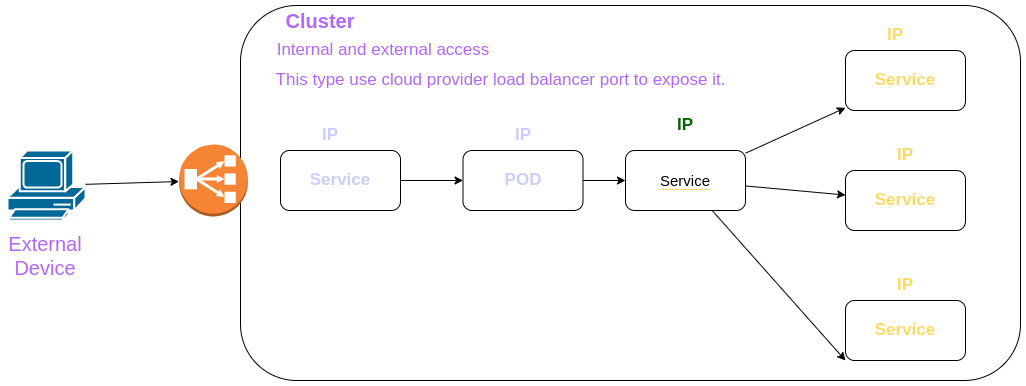

The diagram above was exported from draw.io. Its source (the exported page's mxGraphModel, read from the mxfile embedded in the PNG):
<mxGraphModel dx="1939" dy="747" grid="1" gridSize="10" guides="1" tooltips="1" connect="1" arrows="1" fold="1" page="1" pageScale="1" pageWidth="827" pageHeight="1169" math="0" shadow="0">
  <root>
    <mxCell id="0" />
    <mxCell id="1" parent="0" />
    <mxCell id="2" value="" style="rounded=1;whiteSpace=wrap;html=1;labelBackgroundColor=#FFFFFF;strokeColor=default;fontSize=17;fontColor=#CCCCFF;fillColor=default;gradientColor=none;" vertex="1" parent="1">
      <mxGeometry x="-75" y="2100" width="780" height="375" as="geometry" />
    </mxCell>
    <mxCell id="3" style="edgeStyle=none;rounded=0;orthogonalLoop=1;jettySize=auto;html=1;entryX=0;entryY=0.5;entryDx=0;entryDy=0;fontSize=17;fontColor=#CCCCFF;" edge="1" source="4" target="8" parent="1">
      <mxGeometry relative="1" as="geometry" />
    </mxCell>
    <mxCell id="4" value="POD" style="rounded=1;whiteSpace=wrap;html=1;labelBackgroundColor=#FFFFFF;strokeColor=default;fontSize=17;fontColor=#CCCCFF;fillColor=default;gradientColor=none;fontStyle=1" vertex="1" parent="1">
      <mxGeometry x="147.5" y="2245" width="120" height="60" as="geometry" />
    </mxCell>
    <mxCell id="5" style="rounded=0;orthogonalLoop=1;jettySize=auto;html=1;fontSize=15;fontColor=#FFFFFF;" edge="1" source="8" target="9" parent="1">
      <mxGeometry relative="1" as="geometry" />
    </mxCell>
    <mxCell id="6" style="rounded=0;orthogonalLoop=1;jettySize=auto;html=1;fontSize=15;fontColor=#FFFFFF;" edge="1" source="8" target="10" parent="1">
      <mxGeometry relative="1" as="geometry" />
    </mxCell>
    <mxCell id="7" style="rounded=0;orthogonalLoop=1;jettySize=auto;html=1;entryX=0;entryY=1;entryDx=0;entryDy=0;fontSize=15;fontColor=#FFFFFF;" edge="1" source="8" target="11" parent="1">
      <mxGeometry relative="1" as="geometry" />
    </mxCell>
    <mxCell id="8" value="&lt;span style=&quot;background-color: rgb(255, 255, 255);&quot;&gt;&lt;font color=&quot;#000000&quot;&gt;Service&lt;/font&gt;&lt;/span&gt;" style="rounded=1;whiteSpace=wrap;html=1;labelBackgroundColor=#FFD966;strokeColor=default;fontSize=15;fontColor=#FFFFFF;fillColor=default;gradientColor=none;" vertex="1" parent="1">
      <mxGeometry x="310" y="2245" width="120" height="60" as="geometry" />
    </mxCell>
    <mxCell id="9" value="Service" style="rounded=1;whiteSpace=wrap;html=1;labelBackgroundColor=#FFFFFF;strokeColor=default;fontSize=17;fontColor=#FFD966;fillColor=default;gradientColor=none;fontStyle=1" vertex="1" parent="1">
      <mxGeometry x="530" y="2145" width="120" height="60" as="geometry" />
    </mxCell>
    <mxCell id="10" value="Service" style="rounded=1;whiteSpace=wrap;html=1;labelBackgroundColor=#FFFFFF;strokeColor=default;fontSize=17;fontColor=#FFD966;fillColor=default;gradientColor=none;fontStyle=1" vertex="1" parent="1">
      <mxGeometry x="530" y="2265" width="120" height="60" as="geometry" />
    </mxCell>
    <mxCell id="11" value="Service" style="rounded=1;whiteSpace=wrap;html=1;labelBackgroundColor=#FFFFFF;strokeColor=default;fontSize=17;fontColor=#FFD966;fillColor=default;gradientColor=none;fontStyle=1" vertex="1" parent="1">
      <mxGeometry x="530" y="2395" width="120" height="60" as="geometry" />
    </mxCell>
    <mxCell id="12" value="IP" style="text;html=1;strokeColor=none;fillColor=none;align=center;verticalAlign=middle;whiteSpace=wrap;rounded=0;labelBackgroundColor=#FFFFFF;fontSize=17;fontColor=#006600;fontStyle=1" vertex="1" parent="1">
      <mxGeometry x="340" y="2205" width="60" height="30" as="geometry" />
    </mxCell>
    <mxCell id="13" value="IP" style="text;html=1;strokeColor=none;fillColor=none;align=center;verticalAlign=middle;whiteSpace=wrap;rounded=0;labelBackgroundColor=#FFFFFF;fontSize=17;fontColor=#CCCCFF;fontStyle=1" vertex="1" parent="1">
      <mxGeometry x="177.5" y="2215" width="60" height="30" as="geometry" />
    </mxCell>
    <mxCell id="14" value="IP" style="text;html=1;strokeColor=none;fillColor=none;align=center;verticalAlign=middle;whiteSpace=wrap;rounded=0;labelBackgroundColor=#FFFFFF;fontSize=17;fontColor=#FFD966;fontStyle=1" vertex="1" parent="1">
      <mxGeometry x="550" y="2115" width="60" height="30" as="geometry" />
    </mxCell>
    <mxCell id="15" value="IP" style="text;html=1;strokeColor=none;fillColor=none;align=center;verticalAlign=middle;whiteSpace=wrap;rounded=0;labelBackgroundColor=#FFFFFF;fontSize=17;fontColor=#FFD966;fontStyle=1" vertex="1" parent="1">
      <mxGeometry x="560" y="2235" width="60" height="30" as="geometry" />
    </mxCell>
    <mxCell id="16" value="IP" style="text;html=1;strokeColor=none;fillColor=none;align=center;verticalAlign=middle;whiteSpace=wrap;rounded=0;labelBackgroundColor=#FFFFFF;fontSize=17;fontColor=#FFD966;fontStyle=1" vertex="1" parent="1">
      <mxGeometry x="560" y="2365" width="60" height="30" as="geometry" />
    </mxCell>
    <mxCell id="17" style="edgeStyle=none;rounded=0;orthogonalLoop=1;jettySize=auto;html=1;fontSize=17;fontColor=#CCCCFF;" edge="1" source="18" target="4" parent="1">
      <mxGeometry relative="1" as="geometry" />
    </mxCell>
    <mxCell id="18" value="Service" style="rounded=1;whiteSpace=wrap;html=1;labelBackgroundColor=#FFFFFF;strokeColor=default;fontSize=17;fontColor=#CCCCFF;fillColor=default;gradientColor=none;fontStyle=1" vertex="1" parent="1">
      <mxGeometry x="-35" y="2245" width="120" height="60" as="geometry" />
    </mxCell>
    <mxCell id="19" value="IP" style="text;html=1;strokeColor=none;fillColor=none;align=center;verticalAlign=middle;whiteSpace=wrap;rounded=0;labelBackgroundColor=#FFFFFF;fontSize=17;fontColor=#CCCCFF;fontStyle=1" vertex="1" parent="1">
      <mxGeometry x="-15" y="2215" width="60" height="30" as="geometry" />
    </mxCell>
    <mxCell id="20" style="edgeStyle=none;rounded=0;orthogonalLoop=1;jettySize=auto;html=1;fontSize=17;fontColor=#CCCCFF;" edge="1" source="21" target="26" parent="1">
      <mxGeometry relative="1" as="geometry" />
    </mxCell>
    <mxCell id="21" value="" style="shape=mxgraph.cisco.computers_and_peripherals.pc;html=1;pointerEvents=1;dashed=0;fillColor=#036897;strokeColor=#ffffff;strokeWidth=2;verticalLabelPosition=bottom;verticalAlign=top;align=center;outlineConnect=0;labelBackgroundColor=#FFFFFF;fontSize=17;fontColor=#CCCCFF;" vertex="1" parent="1">
      <mxGeometry x="-308" y="2245" width="78" height="70" as="geometry" />
    </mxCell>
    <mxCell id="22" value="Cluster" style="text;html=1;strokeColor=none;fillColor=none;align=center;verticalAlign=middle;whiteSpace=wrap;rounded=0;labelBackgroundColor=#FFFFFF;fontSize=20;fontColor=#B266FF;fontStyle=1" vertex="1" parent="1">
      <mxGeometry x="-25" y="2100" width="60" height="30" as="geometry" />
    </mxCell>
    <mxCell id="23" value="External Device" style="text;html=1;strokeColor=none;fillColor=none;align=center;verticalAlign=middle;whiteSpace=wrap;rounded=0;labelBackgroundColor=#FFFFFF;fontSize=20;fontColor=#B266FF;" vertex="1" parent="1">
      <mxGeometry x="-310" y="2325" width="80" height="50" as="geometry" />
    </mxCell>
    <mxCell id="24" value="Internal and external access" style="text;html=1;strokeColor=none;fillColor=none;align=center;verticalAlign=middle;whiteSpace=wrap;rounded=0;labelBackgroundColor=#FFFFFF;fontSize=17;fontColor=#B266FF;" vertex="1" parent="1">
      <mxGeometry x="-47.5" y="2130" width="230" height="30" as="geometry" />
    </mxCell>
    <mxCell id="25" value="This type use cloud provider load balancer port to expose it." style="text;html=1;strokeColor=none;fillColor=none;align=center;verticalAlign=middle;whiteSpace=wrap;rounded=0;labelBackgroundColor=#FFFFFF;fontSize=17;fontColor=#B266FF;" vertex="1" parent="1">
      <mxGeometry x="-67.5" y="2160" width="505" height="30" as="geometry" />
    </mxCell>
    <mxCell id="26" value="" style="outlineConnect=0;dashed=0;verticalLabelPosition=bottom;verticalAlign=top;align=center;html=1;shape=mxgraph.aws3.classic_load_balancer;fillColor=#F58534;gradientColor=none;labelBackgroundColor=#FFFFFF;strokeColor=default;fontSize=17;fontColor=#B266FF;" vertex="1" parent="1">
      <mxGeometry x="-136.5" y="2239" width="69" height="72" as="geometry" />
    </mxCell>
  </root>
</mxGraphModel>